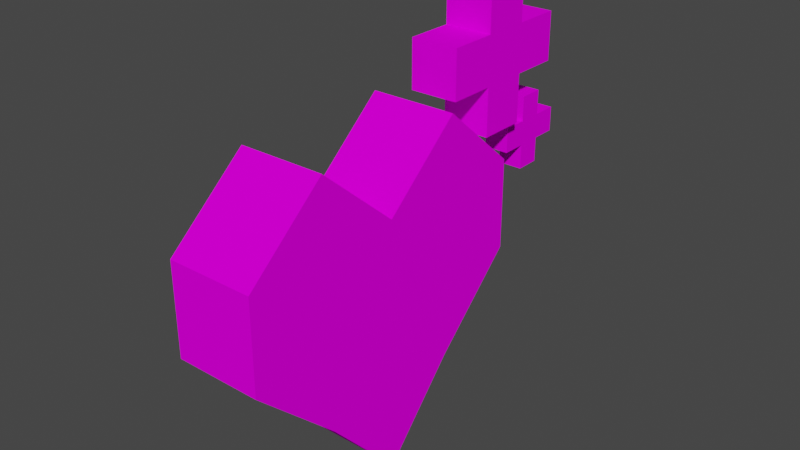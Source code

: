 # Source: HeartItem.blend  (saved by Blender 3.2.14; exported with 4.5.12 LTS)
import bpy
from mathutils import Matrix  # noqa: F401  (used for matrix-valued properties, if any)

bpy.ops.wm.read_factory_settings(use_empty=True)
scene = bpy.context.scene
scene.name = 'Scene'

# ---- collections
col_collection = bpy.data.collections.new('Collection'); scene.collection.children.link(col_collection)

# ---- images (referenced by path relative to the original .blend; pixels are not part of the script)
import os
ASSET_DIR = os.environ.get("B2B_ASSET_DIR", "")  # directory of the original .blend (textures are referenced by path, not embedded)
HERE = os.path.dirname(os.path.abspath(__file__))  # packed textures are extracted next to this script under _unpacked/

def load_image(name, relpath, width, height, colorspace="sRGB"):
    """Load a texture the original file referenced (path relative to the .blend, or extracted next to this script)."""
    p = next((c for c in (os.path.join(HERE, relpath), os.path.join(ASSET_DIR, relpath)) if relpath and os.path.exists(c)), "")
    if p:
        img = bpy.data.images.load(p, check_existing=True)
        img.name = name
    else:  # same state as the original file: an image datablock whose file is absent (Cycles renders it pink)
        img = bpy.data.images.new(name, width, height)
        img.source = "FILE"
        img.filepath = "//" + (relpath or name)
    img.colorspace_settings.name = colorspace
    return img
img_plus_big_png = load_image('Plus Big.png', 'Plus Big.png', 1024, 1024, 'sRGB')
img_heart_png = load_image('Heart.png', 'Heart.png', 1024, 1024, 'sRGB')

# ---- materials (node trees are filled in below, after node groups)
mat_plus = bpy.data.materials.new('Plus')
mat_plus.use_transparent_shadow = False
mat_heart = bpy.data.materials.new('Heart')
mat_heart.use_transparent_shadow = False

# ---- material node trees
mat_plus.use_nodes = True; mat_plus.node_tree.nodes.clear()
_N = mat_plus.node_tree.nodes; _L = mat_plus.node_tree.links
n0 = _N.new('ShaderNodeBsdfPrincipled'); n0.name = 'Principled BSDF'; n0.location = (10, 300)
n0.distribution = 'GGX'
n0.subsurface_method = 'RANDOM_WALK_SKIN'
n0.inputs[2].default_value = 0.2248
n0.inputs[3].default_value = 1.45
n0.inputs[13].default_value = 0.0
n0.inputs[27].default_value = (0.0, 0.0, 0.0, 1.0)
n0.inputs[28].default_value = 1.0
n1 = _N.new('ShaderNodeOutputMaterial'); n1.name = 'Material Output'; n1.location = (300, 300)
n2 = _N.new('ShaderNodeTexImage'); n2.name = 'Image Texture'; n2.location = (-280, 275)
n2.image = img_plus_big_png
_L.new(n0.outputs[0], n1.inputs[0])
_L.new(n2.outputs[0], n0.inputs[0])
n1.is_active_output = True
mat_heart.use_nodes = True; mat_heart.node_tree.nodes.clear()
_N = mat_heart.node_tree.nodes; _L = mat_heart.node_tree.links
n0 = _N.new('ShaderNodeBsdfPrincipled'); n0.name = 'Principled BSDF'; n0.location = (10, 300)
n0.distribution = 'GGX'
n0.subsurface_method = 'RANDOM_WALK_SKIN'
n0.inputs[2].default_value = 0.06422
n0.inputs[3].default_value = 1.45
n0.inputs[13].default_value = 0.0
n0.inputs[27].default_value = (0.0, 0.0, 0.0, 1.0)
n0.inputs[28].default_value = 1.0
n1 = _N.new('ShaderNodeOutputMaterial'); n1.name = 'Material Output'; n1.location = (300, 300)
n2 = _N.new('ShaderNodeTexImage'); n2.name = 'Image Texture'; n2.location = (-280, 275)
n2.image = img_heart_png
_L.new(n0.outputs[0], n1.inputs[0])
_L.new(n2.outputs[0], n0.inputs[0])
n1.is_active_output = True

# ---- world
world_world = bpy.data.worlds.new('World'); scene.world = world_world
world_world.use_nodes = True; world_world.node_tree.nodes.clear()
_N = world_world.node_tree.nodes; _L = world_world.node_tree.links
n0 = _N.new('ShaderNodeOutputWorld'); n0.name = 'World Output'; n0.location = (300, 300)
n1 = _N.new('ShaderNodeBackground'); n1.name = 'Background'; n1.location = (10, 300)
n1.inputs[0].default_value = (0.05088, 0.05088, 0.05088, 1.0)
_L.new(n1.outputs[0], n0.inputs[0])
n0.is_active_output = True
world_world.color = (0.05088, 0.05088, 0.05088)
world_world.use_sun_shadow = False
world_world.sun_shadow_jitter_overblur = 0.0

# ---- meshes
me_cube_003 = bpy.data.meshes.new('Cube.003')
me_cube_003.from_pydata([(-1.0, 12.94, 4.815), (-1.0, 14.94, 4.815), (-1.0, 12.94, 2.815), (-1.0, 14.94, 2.815), (1.0, 12.94, 4.815), (1.0, 14.94, 4.815), (1.0, 12.94, 2.815), (1.0, 14.94, 2.815), (-1.0, 16.94, 4.815), (-1.0, 16.94, 2.815), (1.0, 16.94, 2.815), (1.0, 16.94, 4.815), (-1.0, 14.94, 0.8151), (-1.0, 12.94, 0.8151), (1.0, 12.94, 0.8151), (1.0, 14.94, 0.8151), (-1.0, 10.94, 2.815), (-1.0, 10.94, 4.815), (1.0, 10.94, 2.815), (1.0, 10.94, 4.815), (-1.0, 12.94, 6.815), (-1.0, 14.94, 6.815), (1.0, 14.94, 6.815), (1.0, 12.94, 6.815), (-1.928, 6.86, 13.34), (-1.928, 10.72, 13.34), (-1.928, 6.86, 9.48), (-1.928, 10.72, 9.48), (1.928, 6.86, 13.34), (1.928, 10.72, 13.34), (1.928, 6.86, 9.48), (1.928, 10.72, 9.48), (-1.928, 14.57, 13.34), (-1.928, 14.57, 9.48), (1.928, 14.57, 9.48), (1.928, 14.57, 13.34), (-1.928, 10.72, 5.624), (-1.928, 6.86, 5.624), (1.928, 6.86, 5.624), (1.928, 10.72, 5.624), (-1.928, 3.004, 9.48), (-1.928, 3.004, 13.34), (1.928, 3.004, 9.48), (1.928, 3.004, 13.34), (-1.928, 6.86, 17.19), (-1.928, 10.72, 17.19), (1.928, 10.72, 17.19), (1.928, 6.86, 17.19), (-3.418, -5.77, -15.53), (-3.418, -18.2, 4.293), (-3.418, -5.365, -15.53), (-3.418, 7.064, 4.293), (3.418, -5.77, -15.53), (3.418, -18.2, 4.293), (3.418, -5.365, -15.53), (3.418, 7.064, 4.293), (-3.418, -5.567, -15.53), (-3.418, -18.2, -2.895), (-3.418, -5.567, 4.293), (-3.418, 7.064, -2.895), (-5.433e-15, -5.365, -15.53), (-5.433e-15, 7.064, 4.293), (3.418, 7.064, -2.895), (3.418, -5.567, -15.53), (3.418, -5.567, 4.293), (3.418, -18.2, -2.895), (-5.433e-15, -5.77, -15.53), (-5.433e-15, -18.2, 4.293), (-5.433e-15, -5.567, 4.293), (-5.433e-15, -5.567, -15.53), (-5.433e-15, -18.2, -2.895), (3.418, -5.567, -2.895), (-5.433e-15, 7.064, -2.895), (-3.418, -5.567, -2.895), (-3.418, -5.668, -15.53), (-3.418, -18.2, 3.421), (-3.418, 0.7486, 9.737), (-3.418, 0.3786, -9.211), (-1.709, -5.365, -15.53), (1.709, 7.064, 4.293), (3.418, 0.3786, -9.211), (3.418, -5.466, -15.53), (3.418, -11.88, 9.737), (3.418, -11.51, -9.21), (1.709, -5.77, -15.53), (-1.709, -18.2, 4.293), (-3.418, -5.466, -15.53), (-3.418, -11.51, -9.21), (-3.418, -11.88, 9.737), (-3.418, 7.064, 3.421), (1.709, -5.365, -15.53), (-1.709, 7.064, 4.293), (3.418, 7.064, 3.421), (3.418, -5.668, -15.53), (3.418, 0.7486, 9.737), (3.418, -18.2, 3.421), (-1.709, -5.77, -15.53), (1.709, -18.2, 4.293), (-5.433e-15, -11.88, 9.737), (-5.433e-15, 0.7486, 9.737), (1.709, -5.567, 4.293), (-1.709, -5.567, 4.293), (-5.433e-15, -5.668, -15.53), (-5.433e-15, -5.466, -15.53), (-1.709, -5.567, -15.53), (1.709, -5.567, -15.53), (-1.709, -18.2, -2.895), (1.709, -18.2, -2.895), (-5.433e-15, -11.51, -9.21), (-5.433e-15, -18.2, 3.421), (3.418, -11.88, -2.895), (3.418, 0.7486, -2.895), (3.418, -5.567, -9.21), (3.418, -5.567, 3.421), (1.709, 7.064, -2.895), (-1.709, 7.064, -2.895), (-5.433e-15, 0.3786, -9.211), (-5.433e-15, 7.064, 3.421), (-3.418, 0.7486, -2.895), (-3.418, -11.88, -2.895), (-3.418, -5.567, -9.21), (-3.418, -5.567, 3.421), (-3.418, -11.88, 3.421), (-3.418, -8.54, -9.21), (-3.418, -2.594, -9.211), (-1.709, 7.064, 3.421), (-1.709, 0.3786, -9.211), (1.709, 0.3786, -9.211), (3.418, 0.7486, 3.421), (3.418, -2.594, -9.211), (3.418, -8.54, -9.21), (1.709, -18.2, 3.421), (1.709, -11.51, -9.21), (-1.709, -11.51, -9.21), (1.709, -5.466, -15.53), (-1.709, -5.466, -15.53), (-1.709, -5.668, -15.53), (-1.709, 0.7486, 9.737), (1.709, 0.7486, 9.737), (1.709, -11.88, 9.737), (-1.709, -11.88, 9.737), (1.709, -5.668, -15.53), (-1.709, -18.2, 3.421), (3.418, -11.88, 3.421), (1.709, 7.064, 3.421), (-3.418, 0.7486, 3.421)], [], [(0, 1, 3, 2), (7, 6, 14, 15), (6, 7, 5, 4), (5, 1, 21, 22), (2, 6, 18, 16), (5, 7, 10, 11), (10, 9, 8, 11), (3, 1, 8, 9), (1, 5, 11, 8), (7, 3, 9, 10), (13, 12, 15, 14), (6, 2, 13, 14), (3, 7, 15, 12), (2, 3, 12, 13), (16, 18, 19, 17), (0, 2, 16, 17), (6, 4, 19, 18), (4, 0, 17, 19), (23, 22, 21, 20), (4, 5, 22, 23), (1, 0, 20, 21), (0, 4, 23, 20), (24, 25, 27, 26), (31, 30, 38, 39), (30, 31, 29, 28), (29, 25, 45, 46), (26, 30, 42, 40), (29, 31, 34, 35), (34, 33, 32, 35), (27, 25, 32, 33), (25, 29, 35, 32), (31, 27, 33, 34), (37, 36, 39, 38), (30, 26, 37, 38), (27, 31, 39, 36), (26, 27, 36, 37), (40, 42, 43, 41), (24, 26, 40, 41), (30, 28, 43, 42), (28, 24, 41, 43), (47, 46, 45, 44), (28, 29, 46, 47), (25, 24, 44, 45), (24, 28, 47, 44), (145, 76, 51, 89), (144, 79, 55, 92), (143, 82, 53, 95), (142, 85, 49, 75), (141, 93, 52, 84), (140, 88, 49, 85), (139, 98, 67, 97), (138, 99, 68, 100), (137, 76, 58, 101), (136, 102, 66, 96), (135, 103, 69, 104), (134, 81, 63, 105), (133, 106, 57, 87), (132, 107, 70, 108), (131, 97, 67, 109), (130, 110, 65, 83), (129, 111, 71, 112), (128, 94, 64, 113), (127, 114, 62, 80), (126, 115, 72, 116), (125, 91, 61, 117), (124, 118, 59, 77), (123, 119, 73, 120), (122, 88, 58, 121), (119, 122, 121, 73), (57, 75, 122, 119), (75, 49, 88, 122), (74, 123, 120, 56), (48, 87, 123, 74), (87, 57, 119, 123), (86, 124, 77, 50), (56, 120, 124, 86), (120, 73, 118, 124), (115, 125, 117, 72), (59, 89, 125, 115), (89, 51, 91, 125), (78, 126, 116, 60), (50, 77, 126, 78), (77, 59, 115, 126), (90, 127, 80, 54), (60, 116, 127, 90), (116, 72, 114, 127), (111, 128, 113, 71), (62, 92, 128, 111), (92, 55, 94, 128), (81, 129, 112, 63), (54, 80, 129, 81), (80, 62, 111, 129), (93, 130, 83, 52), (63, 112, 130, 93), (112, 71, 110, 130), (107, 131, 109, 70), (65, 95, 131, 107), (95, 53, 97, 131), (84, 132, 108, 66), (52, 83, 132, 84), (83, 65, 107, 132), (96, 133, 87, 48), (66, 108, 133, 96), (108, 70, 106, 133), (103, 134, 105, 69), (60, 90, 134, 103), (90, 54, 81, 134), (86, 135, 104, 56), (50, 78, 135, 86), (78, 60, 103, 135), (74, 136, 96, 48), (56, 104, 136, 74), (104, 69, 102, 136), (99, 137, 101, 68), (61, 91, 137, 99), (91, 51, 76, 137), (94, 138, 100, 64), (55, 79, 138, 94), (79, 61, 99, 138), (82, 139, 97, 53), (64, 100, 139, 82), (100, 68, 98, 139), (98, 140, 85, 67), (68, 101, 140, 98), (101, 58, 88, 140), (102, 141, 84, 66), (69, 105, 141, 102), (105, 63, 93, 141), (106, 142, 75, 57), (70, 109, 142, 106), (109, 67, 85, 142), (110, 143, 95, 65), (71, 113, 143, 110), (113, 64, 82, 143), (114, 144, 92, 62), (72, 117, 144, 114), (117, 61, 79, 144), (118, 145, 89, 59), (73, 121, 145, 118), (121, 58, 76, 145)])
me_cube_003.polygons.foreach_set('material_index', [0, 0, 0, 0, 0, 0, 0, 0, 0, 0, 0, 0, 0, 0, 0, 0, 0, 0, 0, 0, 0, 0, 0, 0, 0, 0, 0, 0, 0, 0, 0, 0, 0, 0, 0, 0, 0, 0, 0, 0, 0, 0, 0, 0, 1, 1, 1, 1, 1, 1, 1, 1, 1, 1, 1, 1, 1, 1, 1, 1, 1, 1, 1, 1, 1, 1, 1, 1, 1, 1, 1, 1, 1, 1, 1, 1, 1, 1, 1, 1, 1, 1, 1, 1, 1, 1, 1, 1, 1, 1, 1, 1, 1, 1, 1, 1, 1, 1, 1, 1, 1, 1, 1, 1, 1, 1, 1, 1, 1, 1, 1, 1, 1, 1, 1, 1, 1, 1, 1, 1, 1, 1, 1, 1, 1, 1, 1, 1, 1, 1, 1, 1, 1, 1, 1, 1, 1, 1, 1, 1])
_uv = me_cube_003.uv_layers.new(name='UVMap')
_uv.uv.foreach_set('vector', [0.1726, 0.6603, 0.3365, 0.6603, 0.3365, 0.8241, 0.1726, 0.8241, 0.3365, 0.6622, 0.1726, 0.6622, 0.1726, 0.4984, 0.3365, 0.4984, 0.1726, 0.6622, 0.3365, 0.6622, 0.3365, 0.826, 0.1726, 0.826, 0.8313, 0.6602, 0.8313, 0.824, 0.6675, 0.824, 0.6675, 0.6602, 0.6675, 0.6602, 0.6675, 0.4963, 0.8313, 0.4963, 0.8313, 0.6602, 0.3365, 0.826, 0.3365, 0.6622, 0.5003, 0.6622, 0.5003, 0.826, 0.5036, 0.3325, 0.6675, 0.3325, 0.6675, 0.4963, 0.5036, 0.4963, 0.3365, 0.8241, 0.3365, 0.6603, 0.5003, 0.6603, 0.5003, 0.8241, 0.8313, 0.004836, 0.8313, 0.1687, 0.6675, 0.1687, 0.6675, 0.004836, 0.9951, 0.1687, 0.9951, 0.3325, 0.8313, 0.3325, 0.8313, 0.1687, 0.6675, 0.4963, 0.6675, 0.6602, 0.5036, 0.6602, 0.5036, 0.4963, 0.6675, 0.3325, 0.6675, 0.1687, 0.8313, 0.1687, 0.8313, 0.3325, 0.6675, 0.4963, 0.6675, 0.3325, 0.8313, 0.3325, 0.8313, 0.4963, 0.1726, 0.8241, 0.3365, 0.8241, 0.3365, 0.988, 0.1726, 0.988, 0.5036, 0.1687, 0.6675, 0.1687, 0.6675, 0.3325, 0.5036, 0.3325, 0.1726, 0.6603, 0.1726, 0.8241, 0.008811, 0.8241, 0.008811, 0.6603, 0.1726, 0.6622, 0.1726, 0.826, 0.008811, 0.826, 0.008811, 0.6622, 0.5036, 0.824, 0.5036, 0.6602, 0.6675, 0.6602, 0.6675, 0.824, 0.6675, 0.004836, 0.6675, 0.1687, 0.5036, 0.1687, 0.5036, 0.004836, 0.1726, 0.826, 0.3365, 0.826, 0.3365, 0.9898, 0.1726, 0.9898, 0.3365, 0.6603, 0.1726, 0.6603, 0.1726, 0.4965, 0.3365, 0.4965, 0.9951, 0.004836, 0.9951, 0.1687, 0.8313, 0.1687, 0.8313, 0.004836, 0.1726, 0.6603, 0.3365, 0.6603, 0.3365, 0.8241, 0.1726, 0.8241, 0.3365, 0.6622, 0.1726, 0.6622, 0.1726, 0.4984, 0.3365, 0.4984, 0.1726, 0.6622, 0.3365, 0.6622, 0.3365, 0.826, 0.1726, 0.826, 0.8313, 0.6602, 0.8313, 0.824, 0.6675, 0.824, 0.6675, 0.6602, 0.6675, 0.6602, 0.6675, 0.4963, 0.8313, 0.4963, 0.8313, 0.6602, 0.3365, 0.826, 0.3365, 0.6622, 0.5003, 0.6622, 0.5003, 0.826, 0.5036, 0.3325, 0.6675, 0.3325, 0.6675, 0.4963, 0.5036, 0.4963, 0.3365, 0.8241, 0.3365, 0.6603, 0.5003, 0.6603, 0.5003, 0.8241, 0.8313, 0.004836, 0.8313, 0.1687, 0.6675, 0.1687, 0.6675, 0.004836, 0.9951, 0.1687, 0.9951, 0.3325, 0.8313, 0.3325, 0.8313, 0.1687, 0.6675, 0.4963, 0.6675, 0.6602, 0.5036, 0.6602, 0.5036, 0.4963, 0.6675, 0.3325, 0.6675, 0.1687, 0.8313, 0.1687, 0.8313, 0.3325, 0.6675, 0.4963, 0.6675, 0.3325, 0.8313, 0.3325, 0.8313, 0.4963, 0.1726, 0.8241, 0.3365, 0.8241, 0.3365, 0.988, 0.1726, 0.988, 0.5036, 0.1687, 0.6675, 0.1687, 0.6675, 0.3325, 0.5036, 0.3325, 0.1726, 0.6603, 0.1726, 0.8241, 0.008811, 0.8241, 0.008811, 0.6603, 0.1726, 0.6622, 0.1726, 0.826, 0.008811, 0.826, 0.008811, 0.6622, 0.5036, 0.824, 0.5036, 0.6602, 0.6675, 0.6602, 0.6675, 0.824, 0.6675, 0.004836, 0.6675, 0.1687, 0.5036, 0.1687, 0.5036, 0.004836, 0.1726, 0.826, 0.3365, 0.826, 0.3365, 0.9898, 0.1726, 0.9898, 0.3365, 0.6603, 0.1726, 0.6603, 0.1726, 0.4965, 0.3365, 0.4965, 0.9951, 0.004836, 0.9951, 0.1687, 0.8313, 0.1687, 0.8313, 0.004836, 0.2074, 0.1217, 0.132, 0.1225, 0.1961, 0.04634, 0.2065, 0.04621, 0.2099, 0.422, 0.1995, 0.422, 0.1995, 0.3465, 0.2099, 0.3465, 0.2098, 0.12, 0.1343, 0.1201, 0.1992, 0.04452, 0.2097, 0.04451, 0.7901, 0.573, 0.8005, 0.573, 0.8005, 0.6485, 0.7901, 0.6485, 0.5013, 0.422, 0.5013, 0.3465, 0.5026, 0.3465, 0.5026, 0.422, 0.9002, 0.573, 0.9002, 0.6485, 0.8005, 0.6485, 0.8005, 0.573, 0.9002, 0.422, 0.9002, 0.4975, 0.8006, 0.4975, 0.8006, 0.422, 0.09978, 0.422, 0.09978, 0.4975, 0.0001054, 0.4975, 0.0001054, 0.422, 0.09978, 0.573, 0.09978, 0.6485, 0.0001054, 0.6485, 0.0001054, 0.573, 0.5013, 0.573, 0.5013, 0.4975, 0.5026, 0.4975, 0.5026, 0.573, 0.4987, 0.573, 0.4987, 0.4975, 0.5, 0.4975, 0.5, 0.573, 0.4987, 0.422, 0.4987, 0.3465, 0.5, 0.3465, 0.5, 0.422, 0.6047, 0.573, 0.7146, 0.573, 0.7146, 0.6485, 0.6047, 0.6485, 0.6047, 0.422, 0.7146, 0.422, 0.7146, 0.4975, 0.6047, 0.4975, 0.7901, 0.422, 0.8006, 0.422, 0.8006, 0.4975, 0.7901, 0.4975, 0.361, 0.1598, 0.2853, 0.1199, 0.2852, 0.0444, 0.3609, 0.1242, 0.3611, 0.2311, 0.2854, 0.271, 0.2854, 0.1955, 0.3611, 0.1954, 0.2099, 0.271, 0.1344, 0.2711, 0.1994, 0.1955, 0.2098, 0.1955, 0.3953, 0.422, 0.2854, 0.422, 0.2854, 0.3465, 0.3953, 0.3465, 0.3953, 0.573, 0.2854, 0.573, 0.2854, 0.4975, 0.3953, 0.4975, 0.2099, 0.573, 0.1994, 0.573, 0.1994, 0.4975, 0.2099, 0.4975, 0.359, 0.1598, 0.2829, 0.1208, 0.282, 0.04532, 0.3585, 0.1243, 0.3598, 0.2311, 0.2846, 0.2718, 0.2838, 0.1963, 0.3594, 0.1954, 0.2091, 0.2726, 0.1337, 0.2734, 0.1979, 0.1972, 0.2083, 0.1971, 0.2846, 0.2718, 0.2091, 0.2726, 0.2083, 0.1971, 0.2838, 0.1963, 0.2854, 0.3472, 0.2099, 0.348, 0.2091, 0.2726, 0.2846, 0.2718, 0.2099, 0.348, 0.1995, 0.3481, 0.1337, 0.2734, 0.2091, 0.2726, 0.4351, 0.1959, 0.3598, 0.2311, 0.3594, 0.1954, 0.4351, 0.1946, 0.4351, 0.1975, 0.36, 0.2666, 0.3598, 0.2311, 0.4351, 0.1959, 0.36, 0.2666, 0.2854, 0.3472, 0.2846, 0.2718, 0.3598, 0.2311, 0.435, 0.1933, 0.359, 0.1598, 0.3585, 0.1243, 0.435, 0.1917, 0.4351, 0.1946, 0.3594, 0.1954, 0.359, 0.1598, 0.435, 0.1933, 0.3594, 0.1954, 0.2838, 0.1963, 0.2829, 0.1208, 0.359, 0.1598, 0.2854, 0.573, 0.2099, 0.573, 0.2099, 0.4975, 0.2854, 0.4975, 0.2854, 0.6485, 0.2099, 0.6485, 0.2099, 0.573, 0.2854, 0.573, 0.2099, 0.6485, 0.1994, 0.6485, 0.1994, 0.573, 0.2099, 0.573, 0.4974, 0.573, 0.3953, 0.573, 0.3953, 0.4975, 0.4974, 0.4975, 0.4974, 0.6485, 0.3953, 0.6485, 0.3953, 0.573, 0.4974, 0.573, 0.3953, 0.6485, 0.2854, 0.6485, 0.2854, 0.573, 0.3953, 0.573, 0.4974, 0.422, 0.3953, 0.422, 0.3953, 0.3465, 0.4974, 0.3465, 0.4974, 0.4975, 0.3953, 0.4975, 0.3953, 0.422, 0.4974, 0.422, 0.3953, 0.4975, 0.2854, 0.4975, 0.2854, 0.422, 0.3953, 0.422, 0.2854, 0.271, 0.2099, 0.271, 0.2098, 0.1955, 0.2854, 0.1955, 0.2854, 0.3466, 0.2099, 0.3465, 0.2099, 0.271, 0.2854, 0.271, 0.2099, 0.3465, 0.1995, 0.3465, 0.1344, 0.2711, 0.2099, 0.271, 0.4368, 0.1967, 0.3611, 0.2311, 0.3611, 0.1954, 0.4368, 0.1954, 0.4368, 0.1983, 0.3609, 0.2667, 0.3611, 0.2311, 0.4368, 0.1967, 0.3609, 0.2667, 0.2854, 0.3466, 0.2854, 0.271, 0.3611, 0.2311, 0.4368, 0.1941, 0.361, 0.1598, 0.3609, 0.1242, 0.4368, 0.1925, 0.4368, 0.1954, 0.3611, 0.1954, 0.361, 0.1598, 0.4368, 0.1941, 0.3611, 0.1954, 0.2854, 0.1955, 0.2853, 0.1199, 0.361, 0.1598, 0.7146, 0.422, 0.7901, 0.422, 0.7901, 0.4975, 0.7146, 0.4975, 0.7146, 0.3465, 0.7901, 0.3465, 0.7901, 0.422, 0.7146, 0.422, 0.7901, 0.3465, 0.8006, 0.3465, 0.8006, 0.422, 0.7901, 0.422, 0.5026, 0.422, 0.6047, 0.422, 0.6047, 0.4975, 0.5026, 0.4975, 0.5026, 0.3465, 0.6047, 0.3465, 0.6047, 0.422, 0.5026, 0.422, 0.6047, 0.3465, 0.7146, 0.3465, 0.7146, 0.422, 0.6047, 0.422, 0.5026, 0.573, 0.6047, 0.573, 0.6047, 0.6485, 0.5026, 0.6485, 0.5026, 0.4975, 0.6047, 0.4975, 0.6047, 0.573, 0.5026, 0.573, 0.6047, 0.4975, 0.7146, 0.4975, 0.7146, 0.573, 0.6047, 0.573, 0.4987, 0.4975, 0.4987, 0.422, 0.5, 0.422, 0.5, 0.4975, 0.4974, 0.4975, 0.4974, 0.422, 0.4987, 0.422, 0.4987, 0.4975, 0.4974, 0.422, 0.4974, 0.3465, 0.4987, 0.3465, 0.4987, 0.422, 0.4987, 0.6485, 0.4987, 0.573, 0.5, 0.573, 0.5, 0.6485, 0.4974, 0.6485, 0.4974, 0.573, 0.4987, 0.573, 0.4987, 0.6485, 0.4974, 0.573, 0.4974, 0.4975, 0.4987, 0.4975, 0.4987, 0.573, 0.5013, 0.6485, 0.5013, 0.573, 0.5026, 0.573, 0.5026, 0.6485, 0.5, 0.6485, 0.5, 0.573, 0.5013, 0.573, 0.5013, 0.6485, 0.5, 0.573, 0.5, 0.4975, 0.5013, 0.4975, 0.5013, 0.573, 0.09978, 0.4975, 0.09978, 0.573, 0.0001054, 0.573, 0.0001054, 0.4975, 0.1994, 0.4975, 0.1994, 0.573, 0.09978, 0.573, 0.09978, 0.4975, 0.1994, 0.573, 0.1994, 0.6485, 0.09978, 0.6485, 0.09978, 0.573, 0.09978, 0.3465, 0.09978, 0.422, 0.0001054, 0.422, 0.0001056, 0.3465, 0.1995, 0.3465, 0.1995, 0.422, 0.09978, 0.422, 0.09978, 0.3465, 0.1995, 0.422, 0.1994, 0.4975, 0.09978, 0.4975, 0.09978, 0.422, 0.9002, 0.3465, 0.9002, 0.422, 0.8006, 0.422, 0.8006, 0.3465, 0.9999, 0.3465, 0.9999, 0.422, 0.9002, 0.422, 0.9002, 0.3465, 0.9999, 0.422, 0.9999, 0.4975, 0.9002, 0.4975, 0.9002, 0.422, 0.9002, 0.4975, 0.9002, 0.573, 0.8005, 0.573, 0.8006, 0.4975, 0.9999, 0.4975, 0.9999, 0.573, 0.9002, 0.573, 0.9002, 0.4975, 0.9999, 0.573, 0.9999, 0.6485, 0.9002, 0.6485, 0.9002, 0.573, 0.5013, 0.4975, 0.5013, 0.422, 0.5026, 0.422, 0.5026, 0.4975, 0.5, 0.4975, 0.5, 0.422, 0.5013, 0.422, 0.5013, 0.4975, 0.5, 0.422, 0.5, 0.3465, 0.5013, 0.3465, 0.5013, 0.422, 0.7146, 0.573, 0.7901, 0.573, 0.7901, 0.6485, 0.7146, 0.6485, 0.7146, 0.4975, 0.7901, 0.4975, 0.7901, 0.573, 0.7146, 0.573, 0.7901, 0.4975, 0.8006, 0.4975, 0.8005, 0.573, 0.7901, 0.573, 0.2853, 0.1199, 0.2098, 0.12, 0.2097, 0.04451, 0.2852, 0.0444, 0.2854, 0.1955, 0.2098, 0.1955, 0.2098, 0.12, 0.2853, 0.1199, 0.2098, 0.1955, 0.1994, 0.1955, 0.1343, 0.1201, 0.2098, 0.12, 0.2854, 0.422, 0.2099, 0.422, 0.2099, 0.3465, 0.2854, 0.3465, 0.2854, 0.4975, 0.2099, 0.4975, 0.2099, 0.422, 0.2854, 0.422, 0.2099, 0.4975, 0.1994, 0.4975, 0.1995, 0.422, 0.2099, 0.422, 0.2829, 0.1208, 0.2074, 0.1217, 0.2065, 0.04621, 0.282, 0.04532, 0.2838, 0.1963, 0.2083, 0.1971, 0.2074, 0.1217, 0.2829, 0.1208, 0.2083, 0.1971, 0.1979, 0.1972, 0.132, 0.1225, 0.2074, 0.1217])
me_cube_003.materials.append(mat_plus)
me_cube_003.materials.append(mat_heart)
me_cube_003.update()

# ---- objects
ob_plus_little = bpy.data.objects.new('Plus Little', me_cube_003)

# ---- transforms, parenting, visibility, modifiers, constraints
ob_plus_little.location = (3.707e-16, 0.357, 0.2034)
ob_plus_little.scale = (0.06794, 0.06794, 0.06794)

# ---- collection membership
col_collection.objects.link(ob_plus_little)

# ---- scene / render settings (as saved in the file)
scene.frame_start = 1; scene.frame_end = 250; scene.frame_set(1)
scene.render.engine = 'BLENDER_EEVEE_NEXT'
scene.cycles.sampling_pattern = 'TABULATED_SOBOL'
scene.cycles.use_light_tree = False
scene.view_settings.view_transform = 'Filmic'
bpy.context.view_layer.update()

# ---- added for rendering (the .blend has no active camera and no usable light): camera, sun
cam_auto = bpy.data.cameras.new('AutoCamera')
cam_auto.lens = 50.0
cam_auto.sensor_width = 36.0
cam_auto.clip_end = 1000.0
ob_auto_camera = bpy.data.objects.new('AutoCamera', cam_auto)
scene.collection.objects.link(ob_auto_camera)
ob_auto_camera.location = (3.04884, -3.34423, 2.69905)
ob_auto_camera.rotation_euler = (1.09748, -7.21219e-08, 0.694738)
scene.camera = ob_auto_camera
light_auto_sun = bpy.data.lights.new('AutoSun', 'SUN')
light_auto_sun.energy = 3.0
light_auto_sun.angle = 0.0523599
ob_auto_sun = bpy.data.objects.new('AutoSun', light_auto_sun)
scene.collection.objects.link(ob_auto_sun)
ob_auto_sun.rotation_euler = (0.872665, 0.174533, 0.523599)
bpy.context.view_layer.update()
